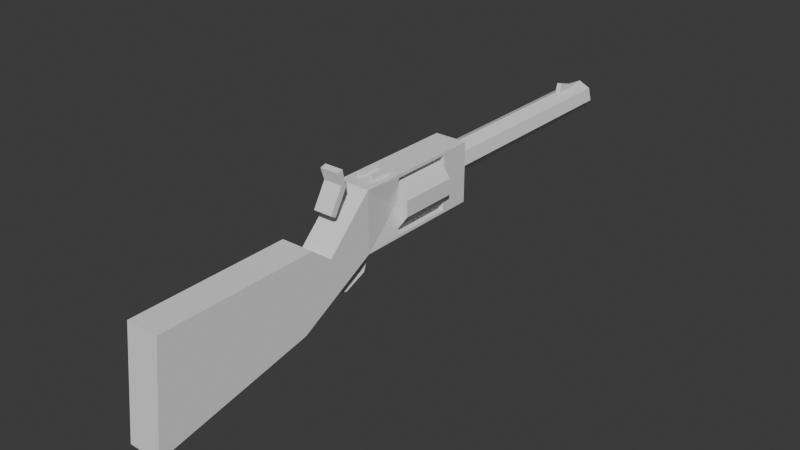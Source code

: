 # Source: new_shotgun.blend  (saved by Blender 4.0.36; exported with 4.5.12 LTS)
import bpy
from mathutils import Matrix  # noqa: F401  (used for matrix-valued properties, if any)

bpy.ops.wm.read_factory_settings(use_empty=True)
scene = bpy.context.scene
scene.name = 'Scene'

# ---- collections
col_collection = bpy.data.collections.new('Collection'); scene.collection.children.link(col_collection)

# ---- world
world_world = bpy.data.worlds.new('World'); scene.world = world_world
world_world.use_nodes = True; world_world.node_tree.nodes.clear()
_N = world_world.node_tree.nodes; _L = world_world.node_tree.links
n0 = _N.new('ShaderNodeOutputWorld'); n0.name = 'World Output'; n0.location = (300, 300)
n1 = _N.new('ShaderNodeBackground'); n1.name = 'Background'; n1.location = (10, 300)
n1.inputs[0].default_value = (0.05088, 0.05088, 0.05088, 1.0)
_L.new(n1.outputs[0], n0.inputs[0])
n0.is_active_output = True
world_world.color = (0.05088, 0.05088, 0.05088)
world_world.use_sun_shadow = False
world_world.sun_shadow_jitter_overblur = 0.0

# ---- meshes
me_cube_002 = bpy.data.meshes.new('Cube.002')
me_cube_002.from_pydata([(-1.0, -1.0, -1.0), (-1.0, -1.0, 1.0), (-1.0, 1.0, -1.0), (-1.0, 1.0, 1.0), (1.0, -1.0, -1.0), (1.0, -1.0, 1.0), (1.0, 1.0, -1.0), (1.0, 1.0, 1.0), (-1.0, -1.663, -4.134), (-1.0, -2.002, -2.735), (1.0, -1.663, -4.134), (1.0, -2.002, -2.735)], [], [(0, 1, 3, 2), (2, 3, 7, 6), (6, 7, 5, 4), (4, 5, 1, 0), (2, 6, 4, 0), (7, 3, 1, 5), (9, 0, 8), (5, 1, 9, 11), (10, 11, 9, 8), (0, 9, 1), (4, 11, 5), (11, 10, 4), (8, 0, 4, 10)])
_uv = me_cube_002.uv_layers.new(name='UVMap')
_uv.uv.foreach_set('vector', [0.6386, 0.586, 0.6061, 0.465, 0.7271, 0.4325, 0.7596, 0.5535, 0.3752, 0.9343, 0.2506, 0.9343, 0.2506, 0.8089, 0.3752, 0.8089, 0.6061, 0.9117, 0.6061, 0.7864, 0.7314, 0.7864, 0.7314, 0.9117, 0.7232, 0.1253, 0.7232, -7.469e-09, 0.8485, -7.469e-09, 0.8485, 0.1253, 0.1253, 0.9343, 0.0, 0.9343, 0.0, 0.8089, 0.1253, 0.8089, 0.2506, 0.9343, 0.1253, 0.9343, 0.1253, 0.8089, 0.2506, 0.8089, 0.6061, 0.7073, 0.6386, 0.586, 0.6493, 0.7864, 0.7232, -7.469e-09, 0.8485, -7.469e-09, 0.8485, 0.2345, 0.7232, 0.2345, 0.7232, 0.322, 0.7232, 0.2345, 0.8485, 0.2345, 0.8485, 0.322, 0.6386, 0.586, 0.6061, 0.7073, 0.6061, 0.465, 0.5846, 0.595, 0.5521, 0.7163, 0.5521, 0.474, 0.8666, 0.5518, 0.8277, 0.6332, 0.8277, 0.4325, 0.7596, 0.8502, 0.7596, 0.6507, 0.8849, 0.6507, 0.8849, 0.8502])
me_cube_002.update()
me_cylinder = bpy.data.meshes.new('Cylinder')
me_cylinder.from_pydata([(0.0, 0.85, -1.0), (0.0, 0.85, 1.0), (0.4996, 0.6877, -1.0), (0.4996, 0.6877, 1.0), (0.8084, 0.2627, -1.0), (0.8084, 0.2627, 1.0), (0.8084, -0.2627, -1.0), (0.8084, -0.2627, 1.0), (0.4996, -0.6877, -1.0), (0.4996, -0.6877, 1.0), (0.0, -0.85, -1.0), (0.0, -0.85, 1.0), (-0.4996, -0.6877, -1.0), (-0.4996, -0.6877, 1.0), (-0.8084, -0.2627, -1.0), (-0.8084, -0.2627, 1.0), (-0.8084, 0.2627, -1.0), (-0.8084, 0.2627, 1.0), (-0.4996, 0.6877, -1.0), (-0.4996, 0.6877, 1.0)], [], [(0, 1, 3, 2), (2, 3, 5, 4), (4, 5, 7, 6), (6, 7, 9, 8), (8, 9, 11, 10), (10, 11, 13, 12), (12, 13, 15, 14), (14, 15, 17, 16), (3, 1, 19, 17, 15, 13, 11, 9, 7, 5), (16, 17, 19, 18), (18, 19, 1, 0), (0, 2, 4, 6, 8, 10, 12, 14, 16, 18)])
_uv = me_cylinder.uv_layers.new(name='UVMap')
_uv.uv.foreach_set('vector', [0.4348, 0.9343, 0.4348, 0.8089, 0.4614, 0.8089, 0.4614, 0.9343, 0.8485, 0.1253, 0.8485, 0.0, 0.8751, 0.0, 0.8751, 0.1253, 0.8751, 0.1253, 0.8751, 0.0, 0.908, 0.0, 0.908, 0.1253, 0.908, 0.1253, 0.908, 0.0, 0.9347, 0.0, 0.9347, 0.1253, 0.8485, 0.2506, 0.8485, 0.1253, 0.8751, 0.1253, 0.8751, 0.2506, 0.8751, 0.2506, 0.8751, 0.1253, 0.908, 0.1253, 0.908, 0.2506, 0.908, 0.2506, 0.908, 0.1253, 0.9347, 0.1253, 0.9347, 0.2506, 0.5521, 0.8416, 0.5521, 0.7163, 0.585, 0.7163, 0.585, 0.8416, 0.8245, 0.3588, 0.8245, 0.3917, 0.8051, 0.4183, 0.7738, 0.4285, 0.7425, 0.4183, 0.7232, 0.3917, 0.7232, 0.3588, 0.7425, 0.3321, 0.7738, 0.322, 0.8051, 0.3321, 0.3752, 0.9343, 0.3752, 0.8089, 0.4019, 0.8089, 0.4019, 0.9343, 0.4019, 0.9343, 0.4019, 0.8089, 0.4348, 0.8089, 0.4348, 0.9343, 0.9862, 0.9632, 0.9668, 0.9898, 0.9355, 1.0, 0.9042, 0.9898, 0.8849, 0.9632, 0.8849, 0.9303, 0.9042, 0.9037, 0.9355, 0.8935, 0.9668, 0.9037, 0.9862, 0.9303])
me_cylinder.update()
me_cube_005 = bpy.data.meshes.new('Cube.005')
me_cube_005.from_pydata([(-0.5437, -0.2124, -0.3683), (-0.5437, -0.2124, 1.632), (-0.5437, 1.108, -0.3683), (-0.5437, 1.108, 1.632), (0.5437, -0.2124, -0.3683), (0.5437, -0.2124, 1.632), (0.5437, 1.108, -0.3683), (0.5437, 1.108, 1.632), (-0.5437, -2.83, -1.802), (0.5437, -2.83, -1.802), (-0.5437, -1.753, 0.1236), (0.5437, -1.753, 0.1236), (-0.5437, -2.466, 0.6647), (0.5437, -2.466, 0.6647), (-0.5437, -8.036, -2.861), (0.5437, -8.036, -2.861), (-0.5437, -7.67, 0.6033), (0.5437, -7.67, 0.6033), (3.111e-09, 0.3895, -0.3392), (-0.2378, 0.2167, -0.3392), (-0.1469, -0.06278, -0.3392), (0.1469, -0.06278, -0.3392), (0.2378, 0.2167, -0.3392), (4.175e-08, 0.02335, -1.223), (-0.2378, -0.0988, -1.101), (-0.1469, -0.2964, -0.9033), (0.1469, -0.2964, -0.9033), (0.2378, -0.0988, -1.101), (5.775e-08, -0.8605, -1.589), (-0.2378, -0.8605, -1.416), (-0.1469, -0.8605, -1.137), (0.1469, -0.8605, -1.137), (0.2378, -0.8605, -1.416), (4.175e-08, -1.744, -1.223), (-0.2378, -1.622, -1.101), (-0.1469, -1.425, -0.9033), (0.1469, -1.425, -0.9033), (0.2378, -1.622, -1.101), (-0.4135, 1.108, 0.6317), (0.4135, 1.108, 0.6317), (-0.5437, 1.108, 1.533), (-0.5437, 1.108, -0.2692), (0.5437, 1.108, 1.533), (0.5437, 1.108, -0.2692), (-0.5437, 3.195, -0.3683), (-0.5437, 3.195, 1.632), (0.5437, 3.195, -0.3683), (0.5437, 3.195, 1.632), (0.5437, 3.195, 1.539), (0.5437, 3.195, -0.2752), (-0.5437, 3.195, -0.2752), (-0.5437, 3.195, 1.539), (0.5437, 4.226, 1.632), (-0.5437, 4.226, 1.632), (0.5437, 4.226, -0.3683), (-0.5437, 4.226, -0.3683), (3.111e-09, 11.65, 1.41), (3.111e-09, 4.088, 1.41), (0.3909, 11.65, 1.222), (0.3909, 4.088, 1.222), (0.4875, 11.65, 0.7986), (0.4875, 4.088, 0.7986), (0.2169, 11.65, 0.4594), (0.2169, 4.088, 0.4594), (-0.2169, 11.65, 0.4594), (-0.2169, 4.088, 0.4594), (-0.4875, 11.65, 0.7986), (-0.4875, 4.088, 0.7986), (-0.3909, 11.65, 1.222), (-0.3909, 4.088, 1.222), (-0.083, 10.14, 1.118), (-0.083, 10.31, 1.67), (-0.083, 11.31, 0.758), (-0.083, 11.47, 1.309), (0.083, 10.14, 1.118), (0.083, 10.31, 1.67), (0.083, 11.31, 0.758), (0.083, 11.47, 1.309), (0.1749, 0.2611, 1.296), (0.1749, 0.2611, 1.807), (0.1749, 1.045, 1.296), (0.1749, 1.045, 1.807), (0.276, 0.2611, 1.296), (0.276, 0.2611, 1.807), (0.276, 1.045, 1.296), (0.276, 1.045, 1.807), (-0.276, 0.2611, 1.296), (-0.276, 0.2611, 1.807), (-0.276, 1.045, 1.296), (-0.276, 1.045, 1.807), (-0.1749, 0.2611, 1.296), (-0.1749, 0.2611, 1.807), (-0.1749, 1.045, 1.296), (-0.1749, 1.045, 1.807)], [], [(4, 39, 5), (38, 40, 42, 39), (4, 43, 39), (1, 10, 11, 5), (46, 54, 49), (6, 4, 0, 2), (1, 0, 10), (10, 0, 8), (4, 9, 8, 0), (9, 4, 11), (4, 5, 11), (13, 11, 10, 12), (8, 12, 10), (11, 13, 9), (14, 15, 17, 16), (12, 16, 17, 13), (9, 15, 14, 8), (12, 8, 16), (16, 8, 14), (13, 17, 9), (15, 9, 17), (18, 23, 24, 19), (19, 24, 25, 20), (20, 25, 26, 21), (21, 26, 27, 22), (22, 27, 23, 18), (23, 28, 29, 24), (24, 29, 30, 25), (25, 30, 31, 26), (26, 31, 32, 27), (27, 32, 28, 23), (28, 33, 34, 29), (29, 34, 35, 30), (30, 35, 36, 31), (31, 36, 37, 32), (32, 37, 33, 28), (39, 43, 41, 38), (41, 2, 0), (42, 5, 39), (1, 38, 0), (3, 1, 5, 7), (6, 43, 4), (40, 38, 1), (49, 48, 51, 50), (38, 41, 0), (42, 7, 5), (40, 1, 3), (43, 6, 46, 49), (51, 48, 42, 40), (49, 50, 41, 43), (40, 3, 45, 51), (6, 2, 44, 46), (48, 47, 7, 42), (3, 7, 47, 45), (45, 47, 52, 53), (46, 44, 55, 54), (2, 41, 50, 44), (44, 50, 55), (47, 48, 52), (53, 51, 45), (52, 54, 55, 53), (55, 50, 53), (51, 53, 50), (54, 52, 49), (48, 49, 52), (56, 57, 59, 58), (58, 59, 61, 60), (60, 61, 63, 62), (62, 63, 65, 64), (64, 65, 67, 66), (66, 67, 69, 68), (68, 69, 57, 56), (56, 58, 60, 62, 64, 66, 68), (70, 71, 73, 72), (72, 73, 77, 76), (76, 77, 75, 74), (74, 75, 71, 70), (72, 76, 74, 70), (77, 73, 71, 75), (78, 79, 81, 80), (80, 81, 85, 84), (84, 85, 83, 82), (82, 83, 79, 78), (80, 84, 82, 78), (85, 81, 79, 83), (86, 87, 89, 88), (88, 89, 93, 92), (92, 93, 91, 90), (90, 91, 87, 86), (88, 92, 90, 86), (93, 89, 87, 91)])
_uv = me_cube_005.uv_layers.new(name='UVMap')
_uv.uv.foreach_set('vector', [0.05534, 0.2975, 0.1006, 0.204, 0.178, 0.2725, 0.7677, 0.9066, 0.7596, 0.8502, 0.8277, 0.8502, 0.8196, 0.9066, 0.05534, 0.2975, 0.04496, 0.2152, 0.1006, 0.204, 0.9782, 0.5432, 0.9782, 0.6496, 0.9101, 0.6496, 0.9101, 0.5432, 0.01285, 0.08827, 4.763e-09, 0.02497, 0.01856, 0.08711, 0.484, 0.1952, 0.484, 0.2779, 0.4158, 0.2779, 0.4158, 0.1952, 0.2378, 0.2725, 0.3605, 0.2975, 0.3111, 0.3859, 0.3111, 0.3859, 0.3605, 0.2975, 0.4158, 0.4761, 0.484, 0.2779, 0.484, 0.4453, 0.4158, 0.4453, 0.4158, 0.2779, 2.445e-05, 0.4761, 0.05534, 0.2975, 0.1047, 0.3859, 0.05534, 0.2975, 0.178, 0.2725, 0.1047, 0.3859, 0.7232, 0.2924, 0.7232, 0.3474, 0.6551, 0.3474, 0.6551, 0.2924, 0.4158, 0.4761, 0.269, 0.4229, 0.3111, 0.3859, 0.1047, 0.3859, 0.1468, 0.4229, 2.445e-05, 0.4761, 0.8277, 0.6507, 0.7596, 0.6507, 0.7596, 0.4325, 0.8277, 0.4325, 0.6551, 0.2924, 0.6551, 0.0, 0.7232, 0.0, 0.7232, 0.2924, 0.484, 0.4453, 0.484, 0.7738, 0.4158, 0.7738, 0.4158, 0.4453, 0.269, 0.4229, 0.4158, 0.4761, 0.2079, 0.7432, 0.2079, 0.7432, 0.4158, 0.4761, 0.4158, 0.8089, 0.1468, 0.4229, 0.2079, 0.7432, 2.445e-05, 0.4761, -1.314e-08, 0.8089, 2.445e-05, 0.4761, 0.2079, 0.7432, 0.7061, 0.3474, 0.7061, 0.4037, 0.6912, 0.3963, 0.6912, 0.3478, 0.8736, 0.4325, 0.9101, 0.469, 0.8937, 0.4757, 0.8666, 0.4486, 0.6036, 0.7022, 0.6036, 0.7392, 0.5852, 0.7392, 0.5852, 0.7022, 0.9283, 0.6668, 0.9013, 0.6938, 0.8849, 0.6872, 0.9214, 0.6507, 0.721, 0.3478, 0.721, 0.3963, 0.7061, 0.4037, 0.7061, 0.3474, 0.925, 0.4325, 0.925, 0.4887, 0.9101, 0.4883, 0.9101, 0.4398, 0.9101, 0.469, 0.9101, 0.5207, 0.8937, 0.5139, 0.8937, 0.4757, 0.5846, 0.6136, 0.5846, 0.5881, 0.603, 0.5881, 0.603, 0.6136, 0.9013, 0.6938, 0.9013, 0.7321, 0.8849, 0.7388, 0.8849, 0.6872, 0.9399, 0.4398, 0.9399, 0.4883, 0.925, 0.4887, 0.925, 0.4325, 0.925, 0.4887, 0.925, 0.5432, 0.9101, 0.5352, 0.9101, 0.4883, 0.9101, 0.5207, 0.8736, 0.5572, 0.8666, 0.541, 0.8937, 0.5139, 0.5846, 0.5881, 0.5846, 0.5499, 0.603, 0.5499, 0.603, 0.5881, 0.9013, 0.7321, 0.9283, 0.7592, 0.9214, 0.7754, 0.8849, 0.7388, 0.9399, 0.4883, 0.9399, 0.5352, 0.925, 0.5432, 0.925, 0.4887, 0.8196, 0.9066, 0.8277, 0.963, 0.7596, 0.963, 0.7677, 0.9066, 0.3709, 0.2152, 0.377, 0.2164, 0.3605, 0.2975, 0.1555, 0.1927, 0.178, 0.2725, 0.1006, 0.204, 0.2378, 0.2725, 0.3153, 0.204, 0.3605, 0.2975, 0.484, 0.5486, 0.484, 0.474, 0.5521, 0.474, 0.5521, 0.5486, 0.03888, 0.2164, 0.04496, 0.2152, 0.05534, 0.2975, 0.2604, 0.1927, 0.3153, 0.204, 0.2378, 0.2725, 0.484, 0.9682, 0.484, 0.8555, 0.5521, 0.8555, 0.5521, 0.9682, 0.3153, 0.204, 0.3709, 0.2152, 0.3605, 0.2975, 0.1555, 0.1927, 0.1616, 0.1915, 0.178, 0.2725, 0.2604, 0.1927, 0.2378, 0.2725, 0.2543, 0.1915, 0.04496, 0.2152, 0.03888, 0.2164, 0.01285, 0.08827, 0.01856, 0.08711, 0.484, 0.7248, 0.5521, 0.7248, 0.5521, 0.8555, 0.484, 0.8555, 0.953, 0.8935, 0.8849, 0.8935, 0.8849, 0.7754, 0.953, 0.7754, 0.2604, 0.1927, 0.2543, 0.1915, 0.2803, 0.0633, 0.286, 0.06446, 0.484, 0.1952, 0.4158, 0.1952, 0.4158, 0.06455, 0.484, 0.06455, 0.1298, 0.06446, 0.1355, 0.0633, 0.1616, 0.1915, 0.1555, 0.1927, 0.484, 0.5486, 0.5521, 0.5486, 0.5521, 0.6666, 0.484, 0.6666, 0.484, 0.6666, 0.5521, 0.6666, 0.5521, 0.7248, 0.484, 0.7248, 0.484, 0.06455, 0.4158, 0.06455, 0.4158, 2.988e-08, 0.484, 2.988e-08, 0.377, 0.2164, 0.3709, 0.2152, 0.3973, 0.08711, 0.403, 0.08827, 0.403, 0.08827, 0.3973, 0.08711, 0.4158, 0.02497, 0.1355, 0.0633, 0.1298, 0.06446, 0.1227, -3.765e-08, 0.2932, -3.468e-08, 0.286, 0.06446, 0.2803, 0.0633, 0.9166, 0.2506, 0.9166, 0.3758, 0.8485, 0.3758, 0.8485, 0.2506, 0.4158, 0.02497, 0.3973, 0.08711, 0.2932, -3.468e-08, 0.286, 0.06446, 0.2932, -3.468e-08, 0.3973, 0.08711, 4.763e-09, 0.02497, 0.1227, -3.765e-08, 0.01856, 0.08711, 0.1298, 0.06446, 0.01856, 0.08711, 0.1227, -3.765e-08, 0.6306, 0.4274, 0.6306, 1.494e-08, 0.6551, 0.005094, 0.6551, 0.4325, 0.5314, 6.103e-05, 0.5312, 0.4739, 0.5045, 0.4738, 0.5047, 2.206e-08, 0.5047, 2.206e-08, 0.5045, 0.4738, 0.484, 0.474, 0.4842, 0.000171, 0.6061, 0.0, 0.6061, 0.4735, 0.5789, 0.4735, 0.5789, 0.0, 0.5787, 0.0001709, 0.5789, 0.474, 0.5584, 0.4738, 0.5582, -2.44e-08, 0.5582, -2.44e-08, 0.5584, 0.4738, 0.5316, 0.4739, 0.5314, 6.098e-05, 0.6061, 0.4325, 0.6061, 0.005094, 0.6306, 1.494e-08, 0.6306, 0.4274, 0.6179, 0.9178, 0.6444, 0.9117, 0.6656, 0.9286, 0.6656, 0.9558, 0.6444, 0.9728, 0.6179, 0.9667, 0.6061, 0.9423, 0.6551, 0.3474, 0.6912, 0.3474, 0.6912, 0.4241, 0.6551, 0.424, 0.5852, 0.7741, 0.5852, 0.7392, 0.5956, 0.7392, 0.5956, 0.7741, 0.9028, 0.6339, 0.8666, 0.6339, 0.8666, 0.5572, 0.9028, 0.5572, 0.5846, 0.6983, 0.5846, 0.6627, 0.595, 0.6627, 0.595, 0.6983, 0.595, 0.474, 0.6054, 0.474, 0.6054, 0.5464, 0.595, 0.5464, 0.595, 0.5499, 0.5846, 0.5499, 0.5846, 0.474, 0.595, 0.474, 0.8565, 0.4285, 0.8245, 0.4285, 0.8245, 0.3794, 0.8564, 0.3794, 0.5956, 0.7711, 0.5956, 0.7392, 0.6019, 0.7392, 0.6019, 0.7711, 0.8565, 0.3794, 0.8884, 0.3794, 0.8884, 0.4285, 0.8565, 0.4285, 0.4158, 0.8055, 0.4158, 0.7738, 0.4222, 0.7738, 0.4222, 0.8055, 0.5846, 0.6136, 0.5909, 0.6136, 0.5909, 0.6627, 0.5846, 0.6627, 0.6036, 0.6579, 0.5973, 0.6579, 0.5973, 0.6136, 0.6036, 0.6136, 0.5841, 0.8907, 0.5521, 0.8907, 0.5521, 0.8416, 0.5841, 0.8416, 0.5956, 0.8031, 0.5956, 0.7711, 0.6019, 0.7711, 0.6019, 0.8031, 0.8277, 0.8502, 0.8597, 0.8502, 0.8597, 0.8994, 0.8277, 0.8994, 0.4222, 0.8055, 0.4222, 0.7738, 0.4285, 0.7738, 0.4285, 0.8055, 0.5909, 0.6136, 0.5973, 0.6136, 0.5973, 0.6627, 0.5909, 0.6627, 0.6036, 0.7022, 0.5973, 0.7022, 0.5973, 0.6579, 0.6036, 0.6579])
me_cube_005.update()
arm_armature_001 = bpy.data.armatures.new('Armature.001')  # bones are not reproduced
arm_armature = bpy.data.armatures.new('Armature')  # bones are not reproduced
arm_armature_002 = bpy.data.armatures.new('Armature.002')  # bones are not reproduced

# ---- objects
ob_cube_001 = bpy.data.objects.new('Cube.001', me_cube_002)
ob_hammer = bpy.data.objects.new('hammer', arm_armature_001)
ob_cylinder = bpy.data.objects.new('Cylinder', me_cylinder)
ob_cylinder_spin = bpy.data.objects.new('cylinder_spin', arm_armature)
ob_cylinder_reload = bpy.data.objects.new('cylinder_reload', arm_armature_002)
ob_cube_002 = bpy.data.objects.new('Cube.002', me_cube_005)

# ---- transforms, parenting, visibility, modifiers, constraints
ob_cube_001.parent = ob_hammer
ob_cube_001.matrix_parent_inverse = Matrix(((1.0, -0.0, 0.0, -0.0), (-0.0, 0.0, 1.0, -3.238), (-0.0, -1.0, 0.0, -2.881), (0.0, 0.0, -0.0, 1.0)))
ob_cube_001.location = (0.0, -3.155, 2.469)
ob_cube_001.rotation_euler = (-0.53, -0.0, 0.0)
ob_cube_001.scale = (0.3124, 0.4321, 0.1025)
ob_hammer.location = (0.0, -2.881, 2.238)
ob_cylinder.parent = ob_cylinder_spin
ob_cylinder.matrix_parent_inverse = Matrix(((1.0, -0.0, 0.0, -0.0), (-0.0, 0.0, 1.0, -2.566), (-0.0, -1.0, 0.0, -0.3382), (0.0, 0.0, -0.0, 1.0)))
ob_cylinder.location = (0.0, -0.3382, 1.566)
ob_cylinder.rotation_euler = (1.571, 0.0, 0.0)
ob_cylinder_spin.parent = ob_cylinder_reload
ob_cylinder_spin.matrix_parent_inverse = Matrix(((1.0, -0.0, 0.0, -0.0), (-0.0, 0.0, 1.0, -1.565), (-0.0, -1.0, 0.0, -0.3382), (0.0, 0.0, -0.0, 1.0)))
ob_cylinder_spin.location = (0.0, -0.3382, 1.566)
ob_cylinder_spin.show_in_front = True
ob_cylinder_reload.location = (0.0, -0.3382, 0.5649)
ob_cylinder_reload.show_in_front = True
ob_cube_002.location = (-3.111e-09, -2.491, 0.9549)

# ---- collection membership
col_collection.objects.link(ob_cube_001)
col_collection.objects.link(ob_hammer)
col_collection.objects.link(ob_cylinder)
col_collection.objects.link(ob_cylinder_spin)
col_collection.objects.link(ob_cylinder_reload)
col_collection.objects.link(ob_cube_002)

# ---- scene / render settings (as saved in the file)
scene.frame_start = 1; scene.frame_end = 250; scene.frame_set(1)
scene.render.engine = 'BLENDER_EEVEE_NEXT'
scene.cycles.sampling_pattern = 'TABULATED_SOBOL'
bpy.context.view_layer.update()

# ---- added for rendering (the .blend has no active camera and no usable light): camera, sun
cam_auto = bpy.data.cameras.new('AutoCamera')
cam_auto.lens = 50.0
cam_auto.sensor_width = 36.0
cam_auto.clip_end = 1000.0
ob_auto_camera = bpy.data.objects.new('AutoCamera', cam_auto)
scene.collection.objects.link(ob_auto_camera)
ob_auto_camera.location = (18.8302, -23.2794, 15.6086)
ob_auto_camera.rotation_euler = (1.09748, -7.21219e-08, 0.694738)
scene.camera = ob_auto_camera
light_auto_sun = bpy.data.lights.new('AutoSun', 'SUN')
light_auto_sun.energy = 3.0
light_auto_sun.angle = 0.0523599
ob_auto_sun = bpy.data.objects.new('AutoSun', light_auto_sun)
scene.collection.objects.link(ob_auto_sun)
ob_auto_sun.rotation_euler = (0.872665, 0.174533, 0.523599)
bpy.context.view_layer.update()
